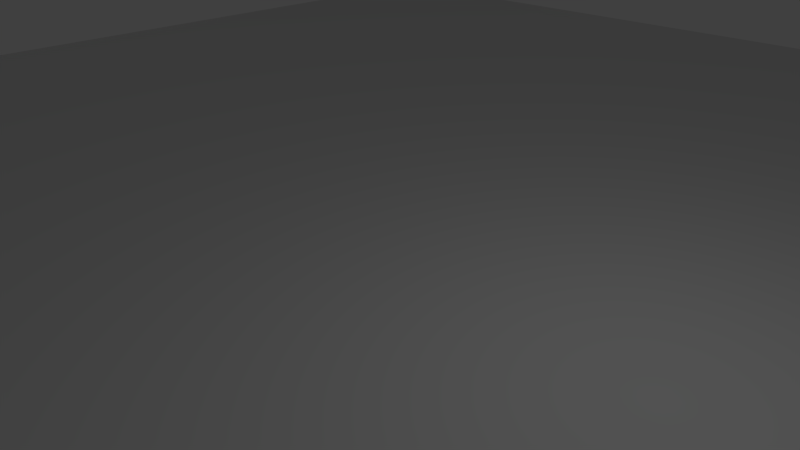 # Source: jenga.blend  (saved by Blender 2.58.1; exported with 4.5.12 LTS)
import bpy
from mathutils import Matrix  # noqa: F401  (used for matrix-valued properties, if any)

bpy.ops.wm.read_factory_settings(use_empty=True)
scene = bpy.context.scene
scene.name = 'Scene'

# ---- collections
col_collection_1 = bpy.data.collections.new('Collection 1'); scene.collection.children.link(col_collection_1)
col_brick = bpy.data.collections.new('Brick')  # instanced only; not linked into the scene
col_group = bpy.data.collections.new('Group')  # instanced only; not linked into the scene

# ---- materials (node trees are filled in below, after node groups)
mat_material = bpy.data.materials.new('Material')
mat_material.alpha_threshold = 0.0
mat_material.use_transparent_shadow = False
mat_material.roughness = 0.5
mat_material.line_color = (0.0, 0.0, 0.0, 1.0)

# ---- material node trees

# ---- world
world_world = bpy.data.worlds.new('World'); scene.world = world_world
world_world.color = (0.05088, 0.05088, 0.05088)
world_world.use_sun_shadow = False
world_world.sun_shadow_jitter_overblur = 0.0
world_world.cycles.sampling_method = 'MANUAL'
world_world.cycles.sample_map_resolution = 256

# ---- cameras
cam_camera = bpy.data.cameras.new('Camera')
cam_camera.clip_end = 100.0
cam_camera.lens = 35.0
cam_camera.ortho_scale = 7.314
cam_camera.dof.focus_distance = 0.0
cam_camera.dof.aperture_fstop = 128.0

# ---- lights
light_lamp = bpy.data.lights.new('Lamp', 'POINT')
light_lamp.transmission_factor = 0.0
light_lamp.cutoff_distance = 30.0
light_lamp.energy = 100.0
light_lamp.shadow_buffer_clip_start = 1.001
light_lamp.shadow_soft_size = 1.0
light_lamp.shadow_maximum_resolution = 0.006
light_lamp.use_absolute_resolution = True
light_lamp.cycles.use_multiple_importance_sampling = False

# ---- meshes
me_cube = bpy.data.meshes.new('Cube')
me_cube.from_pydata([(1.0, 1.0, -1.0), (1.0, -1.0, -1.0), (-1.0, -1.0, -1.0), (-1.0, 1.0, -1.0), (1.0, 1.0, 1.0), (1.0, -1.0, 1.0), (-1.0, -1.0, 1.0), (-1.0, 1.0, 1.0)], [], [(0, 1, 2, 3), (4, 7, 6, 5), (0, 4, 5, 1), (1, 5, 6, 2), (2, 6, 7, 3), (4, 0, 3, 7)])
me_cube.materials.append(mat_material)
me_cube.use_remesh_preserve_volume = False
me_cube.use_remesh_preserve_attributes = False
me_cube.use_mirror_vertex_groups = False
me_cube.update()

# ---- objects
ob_cube = bpy.data.objects.new('Cube', me_cube)
ob_lamp = bpy.data.objects.new('Lamp', light_lamp)
ob_camera = bpy.data.objects.new('Camera', cam_camera)
ob_brick = bpy.data.objects.new('Brick', None)
ob_group = bpy.data.objects.new('Group', None)

# ---- transforms, parenting, visibility, modifiers, constraints
ob_cube.location = (0.0, 0.0, -1.0)
ob_cube.scale = (20.0, 20.0, 0.1)
ob_cube.lock_rotations_4d = False
ob_cube.empty_display_type = 'ARROWS'
ob_cube.lineart.crease_threshold = 0.0
ob_lamp.location = (4.076, 1.005, 5.904)
ob_lamp.rotation_euler = (0.6503, 0.05522, 1.866)
ob_lamp.lock_rotations_4d = False
ob_lamp.empty_display_type = 'ARROWS'
ob_lamp.color = (0.0, 0.0, 0.0, 0.0)
ob_lamp.lineart.crease_threshold = 0.0
ob_camera.location = (7.481, -6.508, 5.344)
ob_camera.rotation_euler = (1.109, 0.01082, 0.8149)
ob_camera.lock_rotations_4d = False
ob_camera.empty_display_type = 'ARROWS'
ob_camera.color = (0.0, 0.0, 0.0, 0.0)
ob_camera.display_type = 'WIRE'
ob_camera.lineart.crease_threshold = 0.0
ob_brick.location = (-3.355, 1.251, 0.3175)
ob_brick.empty_image_offset = (0.0, 0.0)
ob_brick.show_instancer_for_render = False
ob_brick.instance_type = 'COLLECTION'
ob_brick.lineart.crease_threshold = 0.0
ob_group.location = (-3.355, 1.251, -1.923)
ob_group.empty_image_offset = (0.0, 0.0)
ob_group.show_instancer_for_render = False
ob_group.instance_type = 'COLLECTION'
ob_group.lineart.crease_threshold = 0.0
ob_brick.instance_collection = col_brick
ob_group.instance_collection = col_group

# ---- collection membership
col_collection_1.objects.link(ob_cube)
col_collection_1.objects.link(ob_lamp)
col_collection_1.objects.link(ob_camera)
col_collection_1.objects.link(ob_brick)
col_collection_1.objects.link(ob_group)

# ---- scene / render settings (as saved in the file)
scene.camera = ob_camera
scene.frame_start = 1; scene.frame_end = 250; scene.frame_set(11)
scene.render.engine = 'BLENDER_EEVEE_NEXT'
scene.render.image_settings.color_mode = 'RGB'
scene.render.image_settings.compression = 90
scene.render.resolution_percentage = 50
scene.render.dither_intensity = 0.0
scene.render.bake_margin = 2
scene.render.bake_bias = 0.0
scene.cycles.use_denoising = False
scene.cycles.samples = 10
scene.cycles.sampling_pattern = 'TABULATED_SOBOL'
scene.cycles.light_sampling_threshold = 0.0
scene.cycles.use_adaptive_sampling = False
scene.cycles.use_light_tree = False
scene.cycles.blur_glossy = 0.0
scene.cycles.volume_bounces = 1
scene.cycles.pixel_filter_type = 'GAUSSIAN'
scene.cycles.sample_clamp_indirect = 0.0
scene.view_settings.view_transform = 'Standard'
bpy.context.view_layer.update()
